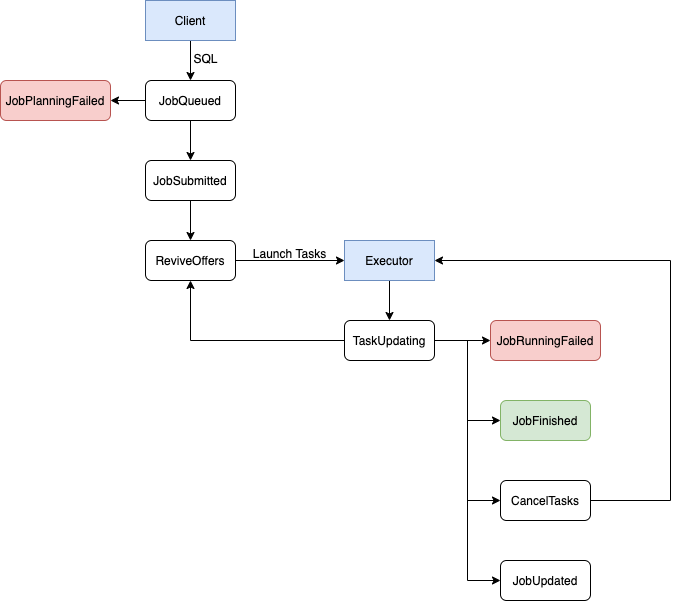

The diagram above was exported from draw.io. Its source (the exported page's mxGraphModel, read from the mxfile embedded in the PNG):
<mxGraphModel dx="1773" dy="672" grid="1" gridSize="10" guides="1" tooltips="1" connect="1" arrows="1" fold="1" page="1" pageScale="1" pageWidth="827" pageHeight="1169" math="0" shadow="0">
  <root>
    <mxCell id="WIyWlLk6GJQsqaUBKTNV-0" />
    <mxCell id="WIyWlLk6GJQsqaUBKTNV-1" parent="WIyWlLk6GJQsqaUBKTNV-0" />
    <mxCell id="ZB0FosSZD_mhLyDFZlsn-24" value="" style="edgeStyle=orthogonalEdgeStyle;rounded=0;orthogonalLoop=1;jettySize=auto;html=1;" parent="WIyWlLk6GJQsqaUBKTNV-1" source="ZB0FosSZD_mhLyDFZlsn-25" target="ZB0FosSZD_mhLyDFZlsn-27" edge="1">
      <mxGeometry relative="1" as="geometry" />
    </mxCell>
    <mxCell id="ZB0FosSZD_mhLyDFZlsn-25" value="Client" style="rounded=0;whiteSpace=wrap;html=1;fillColor=#dae8fc;strokeColor=#6c8ebf;" parent="WIyWlLk6GJQsqaUBKTNV-1" vertex="1">
      <mxGeometry x="125" y="590" width="90" height="40" as="geometry" />
    </mxCell>
    <mxCell id="ZB0FosSZD_mhLyDFZlsn-26" value="" style="edgeStyle=orthogonalEdgeStyle;rounded=0;orthogonalLoop=1;jettySize=auto;html=1;" parent="WIyWlLk6GJQsqaUBKTNV-1" source="ZB0FosSZD_mhLyDFZlsn-27" target="ZB0FosSZD_mhLyDFZlsn-30" edge="1">
      <mxGeometry relative="1" as="geometry" />
    </mxCell>
    <mxCell id="ZB0FosSZD_mhLyDFZlsn-27" value="JobQueued" style="rounded=1;whiteSpace=wrap;html=1;" parent="WIyWlLk6GJQsqaUBKTNV-1" vertex="1">
      <mxGeometry x="125" y="670" width="90" height="40" as="geometry" />
    </mxCell>
    <mxCell id="ZB0FosSZD_mhLyDFZlsn-28" value="" style="edgeStyle=orthogonalEdgeStyle;rounded=0;orthogonalLoop=1;jettySize=auto;html=1;" parent="WIyWlLk6GJQsqaUBKTNV-1" source="ZB0FosSZD_mhLyDFZlsn-30" target="ZB0FosSZD_mhLyDFZlsn-31" edge="1">
      <mxGeometry relative="1" as="geometry" />
    </mxCell>
    <mxCell id="ZB0FosSZD_mhLyDFZlsn-29" value="" style="edgeStyle=orthogonalEdgeStyle;rounded=0;orthogonalLoop=1;jettySize=auto;html=1;exitX=0;exitY=0.5;exitDx=0;exitDy=0;" parent="WIyWlLk6GJQsqaUBKTNV-1" source="ZB0FosSZD_mhLyDFZlsn-27" target="ZB0FosSZD_mhLyDFZlsn-33" edge="1">
      <mxGeometry relative="1" as="geometry" />
    </mxCell>
    <mxCell id="ZB0FosSZD_mhLyDFZlsn-30" value="JobSubmitted" style="rounded=1;whiteSpace=wrap;html=1;" parent="WIyWlLk6GJQsqaUBKTNV-1" vertex="1">
      <mxGeometry x="125" y="750" width="90" height="40" as="geometry" />
    </mxCell>
    <mxCell id="ZB0FosSZD_mhLyDFZlsn-35" value="" style="edgeStyle=orthogonalEdgeStyle;rounded=0;orthogonalLoop=1;jettySize=auto;html=1;" parent="WIyWlLk6GJQsqaUBKTNV-1" source="ZB0FosSZD_mhLyDFZlsn-31" target="ZB0FosSZD_mhLyDFZlsn-34" edge="1">
      <mxGeometry relative="1" as="geometry" />
    </mxCell>
    <mxCell id="ZB0FosSZD_mhLyDFZlsn-31" value="ReviveOffers" style="rounded=1;whiteSpace=wrap;html=1;" parent="WIyWlLk6GJQsqaUBKTNV-1" vertex="1">
      <mxGeometry x="125" y="830" width="90" height="40" as="geometry" />
    </mxCell>
    <mxCell id="ZB0FosSZD_mhLyDFZlsn-32" value="SQL" style="text;html=1;align=center;verticalAlign=middle;resizable=0;points=[];autosize=1;strokeColor=none;fillColor=none;" parent="WIyWlLk6GJQsqaUBKTNV-1" vertex="1">
      <mxGeometry x="160" y="633" width="50" height="30" as="geometry" />
    </mxCell>
    <mxCell id="ZB0FosSZD_mhLyDFZlsn-33" value="JobPlanningFailed" style="rounded=1;whiteSpace=wrap;html=1;fillColor=#f8cecc;strokeColor=#b85450;" parent="WIyWlLk6GJQsqaUBKTNV-1" vertex="1">
      <mxGeometry x="-20" y="670" width="110" height="40" as="geometry" />
    </mxCell>
    <mxCell id="ZB0FosSZD_mhLyDFZlsn-53" value="" style="edgeStyle=orthogonalEdgeStyle;rounded=0;orthogonalLoop=1;jettySize=auto;html=1;" parent="WIyWlLk6GJQsqaUBKTNV-1" source="ZB0FosSZD_mhLyDFZlsn-34" target="ZB0FosSZD_mhLyDFZlsn-48" edge="1">
      <mxGeometry relative="1" as="geometry" />
    </mxCell>
    <mxCell id="ZB0FosSZD_mhLyDFZlsn-34" value="Executor" style="rounded=0;whiteSpace=wrap;html=1;fillColor=#dae8fc;strokeColor=#6c8ebf;" parent="WIyWlLk6GJQsqaUBKTNV-1" vertex="1">
      <mxGeometry x="324" y="830" width="90" height="40" as="geometry" />
    </mxCell>
    <mxCell id="ZB0FosSZD_mhLyDFZlsn-36" value="Launch Tasks" style="text;html=1;align=center;verticalAlign=middle;resizable=0;points=[];autosize=1;strokeColor=none;fillColor=none;" parent="WIyWlLk6GJQsqaUBKTNV-1" vertex="1">
      <mxGeometry x="219" y="828" width="100" height="30" as="geometry" />
    </mxCell>
    <mxCell id="ZB0FosSZD_mhLyDFZlsn-44" value="" style="edgeStyle=orthogonalEdgeStyle;rounded=0;orthogonalLoop=1;jettySize=auto;html=1;" parent="WIyWlLk6GJQsqaUBKTNV-1" source="ZB0FosSZD_mhLyDFZlsn-48" target="ZB0FosSZD_mhLyDFZlsn-49" edge="1">
      <mxGeometry relative="1" as="geometry" />
    </mxCell>
    <mxCell id="ZB0FosSZD_mhLyDFZlsn-45" style="edgeStyle=orthogonalEdgeStyle;rounded=0;orthogonalLoop=1;jettySize=auto;html=1;entryX=0;entryY=0.5;entryDx=0;entryDy=0;" parent="WIyWlLk6GJQsqaUBKTNV-1" source="ZB0FosSZD_mhLyDFZlsn-48" target="ZB0FosSZD_mhLyDFZlsn-50" edge="1">
      <mxGeometry relative="1" as="geometry" />
    </mxCell>
    <mxCell id="ZB0FosSZD_mhLyDFZlsn-46" style="edgeStyle=orthogonalEdgeStyle;rounded=0;orthogonalLoop=1;jettySize=auto;html=1;entryX=0;entryY=0.5;entryDx=0;entryDy=0;" parent="WIyWlLk6GJQsqaUBKTNV-1" source="ZB0FosSZD_mhLyDFZlsn-48" target="ZB0FosSZD_mhLyDFZlsn-51" edge="1">
      <mxGeometry relative="1" as="geometry" />
    </mxCell>
    <mxCell id="ZB0FosSZD_mhLyDFZlsn-47" style="edgeStyle=orthogonalEdgeStyle;rounded=0;orthogonalLoop=1;jettySize=auto;html=1;entryX=0;entryY=0.5;entryDx=0;entryDy=0;" parent="WIyWlLk6GJQsqaUBKTNV-1" source="ZB0FosSZD_mhLyDFZlsn-48" target="ZB0FosSZD_mhLyDFZlsn-52" edge="1">
      <mxGeometry relative="1" as="geometry" />
    </mxCell>
    <mxCell id="ZB0FosSZD_mhLyDFZlsn-54" style="edgeStyle=orthogonalEdgeStyle;rounded=0;orthogonalLoop=1;jettySize=auto;html=1;entryX=0.5;entryY=1;entryDx=0;entryDy=0;" parent="WIyWlLk6GJQsqaUBKTNV-1" source="ZB0FosSZD_mhLyDFZlsn-48" target="ZB0FosSZD_mhLyDFZlsn-31" edge="1">
      <mxGeometry relative="1" as="geometry" />
    </mxCell>
    <mxCell id="ZB0FosSZD_mhLyDFZlsn-48" value="TaskUpdating" style="rounded=1;whiteSpace=wrap;html=1;" parent="WIyWlLk6GJQsqaUBKTNV-1" vertex="1">
      <mxGeometry x="324" y="910" width="90" height="40" as="geometry" />
    </mxCell>
    <mxCell id="ZB0FosSZD_mhLyDFZlsn-49" value="JobRunningFailed" style="rounded=1;whiteSpace=wrap;html=1;fillColor=#f8cecc;strokeColor=#b85450;" parent="WIyWlLk6GJQsqaUBKTNV-1" vertex="1">
      <mxGeometry x="470" y="910" width="110" height="40" as="geometry" />
    </mxCell>
    <mxCell id="ZB0FosSZD_mhLyDFZlsn-50" value="JobFinished" style="rounded=1;whiteSpace=wrap;html=1;fillColor=#d5e8d4;strokeColor=#82b366;" parent="WIyWlLk6GJQsqaUBKTNV-1" vertex="1">
      <mxGeometry x="480" y="990" width="90" height="40" as="geometry" />
    </mxCell>
    <mxCell id="ZB0FosSZD_mhLyDFZlsn-55" style="edgeStyle=orthogonalEdgeStyle;rounded=0;orthogonalLoop=1;jettySize=auto;html=1;entryX=1;entryY=0.5;entryDx=0;entryDy=0;" parent="WIyWlLk6GJQsqaUBKTNV-1" source="ZB0FosSZD_mhLyDFZlsn-51" target="ZB0FosSZD_mhLyDFZlsn-34" edge="1">
      <mxGeometry relative="1" as="geometry">
        <mxPoint x="530" y="850" as="targetPoint" />
        <Array as="points">
          <mxPoint x="650" y="1090" />
          <mxPoint x="650" y="850" />
        </Array>
      </mxGeometry>
    </mxCell>
    <mxCell id="ZB0FosSZD_mhLyDFZlsn-51" value="CancelTasks" style="rounded=1;whiteSpace=wrap;html=1;" parent="WIyWlLk6GJQsqaUBKTNV-1" vertex="1">
      <mxGeometry x="480" y="1070" width="90" height="40" as="geometry" />
    </mxCell>
    <mxCell id="ZB0FosSZD_mhLyDFZlsn-52" value="JobUpdated" style="rounded=1;whiteSpace=wrap;html=1;" parent="WIyWlLk6GJQsqaUBKTNV-1" vertex="1">
      <mxGeometry x="480" y="1150" width="90" height="40" as="geometry" />
    </mxCell>
  </root>
</mxGraphModel>